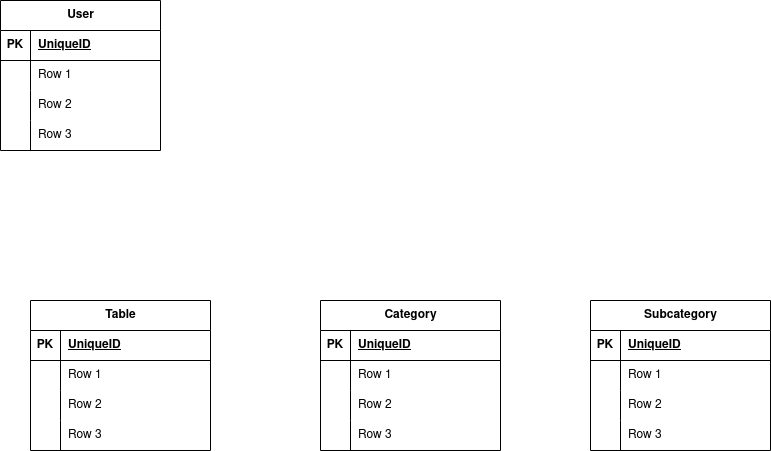

The diagram above was exported from draw.io. Its source (the exported page's mxGraphModel, read from the mxfile embedded in the PNG):
<mxGraphModel dx="1434" dy="750" grid="1" gridSize="10" guides="1" tooltips="1" connect="1" arrows="1" fold="1" page="1" pageScale="1" pageWidth="850" pageHeight="1100" math="0" shadow="0">
  <root>
    <mxCell id="0" />
    <mxCell id="1" parent="0" />
    <mxCell id="dJMPHNWjvcYb6hP5LwMV-1" value="User" style="shape=table;startSize=30;container=1;collapsible=1;childLayout=tableLayout;fixedRows=1;rowLines=0;fontStyle=1;align=center;resizeLast=1;html=1;" parent="1" vertex="1">
      <mxGeometry x="50" y="50" width="160" height="150" as="geometry" />
    </mxCell>
    <mxCell id="dJMPHNWjvcYb6hP5LwMV-2" value="" style="shape=tableRow;horizontal=0;startSize=0;swimlaneHead=0;swimlaneBody=0;fillColor=none;collapsible=0;dropTarget=0;points=[[0,0.5],[1,0.5]];portConstraint=eastwest;top=0;left=0;right=0;bottom=1;" parent="dJMPHNWjvcYb6hP5LwMV-1" vertex="1">
      <mxGeometry y="30" width="160" height="30" as="geometry" />
    </mxCell>
    <mxCell id="dJMPHNWjvcYb6hP5LwMV-3" value="PK" style="shape=partialRectangle;connectable=0;fillColor=none;top=0;left=0;bottom=0;right=0;fontStyle=1;overflow=hidden;whiteSpace=wrap;html=1;" parent="dJMPHNWjvcYb6hP5LwMV-2" vertex="1">
      <mxGeometry width="30" height="30" as="geometry">
        <mxRectangle width="30" height="30" as="alternateBounds" />
      </mxGeometry>
    </mxCell>
    <mxCell id="dJMPHNWjvcYb6hP5LwMV-4" value="UniqueID" style="shape=partialRectangle;connectable=0;fillColor=none;top=0;left=0;bottom=0;right=0;align=left;spacingLeft=6;fontStyle=5;overflow=hidden;whiteSpace=wrap;html=1;" parent="dJMPHNWjvcYb6hP5LwMV-2" vertex="1">
      <mxGeometry x="30" width="130" height="30" as="geometry">
        <mxRectangle width="130" height="30" as="alternateBounds" />
      </mxGeometry>
    </mxCell>
    <mxCell id="dJMPHNWjvcYb6hP5LwMV-5" value="" style="shape=tableRow;horizontal=0;startSize=0;swimlaneHead=0;swimlaneBody=0;fillColor=none;collapsible=0;dropTarget=0;points=[[0,0.5],[1,0.5]];portConstraint=eastwest;top=0;left=0;right=0;bottom=0;" parent="dJMPHNWjvcYb6hP5LwMV-1" vertex="1">
      <mxGeometry y="60" width="160" height="30" as="geometry" />
    </mxCell>
    <mxCell id="dJMPHNWjvcYb6hP5LwMV-6" value="" style="shape=partialRectangle;connectable=0;fillColor=none;top=0;left=0;bottom=0;right=0;editable=1;overflow=hidden;whiteSpace=wrap;html=1;" parent="dJMPHNWjvcYb6hP5LwMV-5" vertex="1">
      <mxGeometry width="30" height="30" as="geometry">
        <mxRectangle width="30" height="30" as="alternateBounds" />
      </mxGeometry>
    </mxCell>
    <mxCell id="dJMPHNWjvcYb6hP5LwMV-7" value="Row 1" style="shape=partialRectangle;connectable=0;fillColor=none;top=0;left=0;bottom=0;right=0;align=left;spacingLeft=6;overflow=hidden;whiteSpace=wrap;html=1;" parent="dJMPHNWjvcYb6hP5LwMV-5" vertex="1">
      <mxGeometry x="30" width="130" height="30" as="geometry">
        <mxRectangle width="130" height="30" as="alternateBounds" />
      </mxGeometry>
    </mxCell>
    <mxCell id="dJMPHNWjvcYb6hP5LwMV-8" value="" style="shape=tableRow;horizontal=0;startSize=0;swimlaneHead=0;swimlaneBody=0;fillColor=none;collapsible=0;dropTarget=0;points=[[0,0.5],[1,0.5]];portConstraint=eastwest;top=0;left=0;right=0;bottom=0;" parent="dJMPHNWjvcYb6hP5LwMV-1" vertex="1">
      <mxGeometry y="90" width="160" height="30" as="geometry" />
    </mxCell>
    <mxCell id="dJMPHNWjvcYb6hP5LwMV-9" value="" style="shape=partialRectangle;connectable=0;fillColor=none;top=0;left=0;bottom=0;right=0;editable=1;overflow=hidden;whiteSpace=wrap;html=1;" parent="dJMPHNWjvcYb6hP5LwMV-8" vertex="1">
      <mxGeometry width="30" height="30" as="geometry">
        <mxRectangle width="30" height="30" as="alternateBounds" />
      </mxGeometry>
    </mxCell>
    <mxCell id="dJMPHNWjvcYb6hP5LwMV-10" value="Row 2" style="shape=partialRectangle;connectable=0;fillColor=none;top=0;left=0;bottom=0;right=0;align=left;spacingLeft=6;overflow=hidden;whiteSpace=wrap;html=1;" parent="dJMPHNWjvcYb6hP5LwMV-8" vertex="1">
      <mxGeometry x="30" width="130" height="30" as="geometry">
        <mxRectangle width="130" height="30" as="alternateBounds" />
      </mxGeometry>
    </mxCell>
    <mxCell id="dJMPHNWjvcYb6hP5LwMV-11" value="" style="shape=tableRow;horizontal=0;startSize=0;swimlaneHead=0;swimlaneBody=0;fillColor=none;collapsible=0;dropTarget=0;points=[[0,0.5],[1,0.5]];portConstraint=eastwest;top=0;left=0;right=0;bottom=0;" parent="dJMPHNWjvcYb6hP5LwMV-1" vertex="1">
      <mxGeometry y="120" width="160" height="30" as="geometry" />
    </mxCell>
    <mxCell id="dJMPHNWjvcYb6hP5LwMV-12" value="" style="shape=partialRectangle;connectable=0;fillColor=none;top=0;left=0;bottom=0;right=0;editable=1;overflow=hidden;whiteSpace=wrap;html=1;" parent="dJMPHNWjvcYb6hP5LwMV-11" vertex="1">
      <mxGeometry width="30" height="30" as="geometry">
        <mxRectangle width="30" height="30" as="alternateBounds" />
      </mxGeometry>
    </mxCell>
    <mxCell id="dJMPHNWjvcYb6hP5LwMV-13" value="Row 3" style="shape=partialRectangle;connectable=0;fillColor=none;top=0;left=0;bottom=0;right=0;align=left;spacingLeft=6;overflow=hidden;whiteSpace=wrap;html=1;" parent="dJMPHNWjvcYb6hP5LwMV-11" vertex="1">
      <mxGeometry x="30" width="130" height="30" as="geometry">
        <mxRectangle width="130" height="30" as="alternateBounds" />
      </mxGeometry>
    </mxCell>
    <mxCell id="yjQEBLicbdGm-rLGhSKD-1" value="Subcategory" style="shape=table;startSize=30;container=1;collapsible=1;childLayout=tableLayout;fixedRows=1;rowLines=0;fontStyle=1;align=center;resizeLast=1;html=1;" vertex="1" parent="1">
      <mxGeometry x="640" y="350" width="180" height="150" as="geometry" />
    </mxCell>
    <mxCell id="yjQEBLicbdGm-rLGhSKD-2" value="" style="shape=tableRow;horizontal=0;startSize=0;swimlaneHead=0;swimlaneBody=0;fillColor=none;collapsible=0;dropTarget=0;points=[[0,0.5],[1,0.5]];portConstraint=eastwest;top=0;left=0;right=0;bottom=1;" vertex="1" parent="yjQEBLicbdGm-rLGhSKD-1">
      <mxGeometry y="30" width="180" height="30" as="geometry" />
    </mxCell>
    <mxCell id="yjQEBLicbdGm-rLGhSKD-3" value="PK" style="shape=partialRectangle;connectable=0;fillColor=none;top=0;left=0;bottom=0;right=0;fontStyle=1;overflow=hidden;whiteSpace=wrap;html=1;" vertex="1" parent="yjQEBLicbdGm-rLGhSKD-2">
      <mxGeometry width="30" height="30" as="geometry">
        <mxRectangle width="30" height="30" as="alternateBounds" />
      </mxGeometry>
    </mxCell>
    <mxCell id="yjQEBLicbdGm-rLGhSKD-4" value="UniqueID" style="shape=partialRectangle;connectable=0;fillColor=none;top=0;left=0;bottom=0;right=0;align=left;spacingLeft=6;fontStyle=5;overflow=hidden;whiteSpace=wrap;html=1;" vertex="1" parent="yjQEBLicbdGm-rLGhSKD-2">
      <mxGeometry x="30" width="150" height="30" as="geometry">
        <mxRectangle width="150" height="30" as="alternateBounds" />
      </mxGeometry>
    </mxCell>
    <mxCell id="yjQEBLicbdGm-rLGhSKD-5" value="" style="shape=tableRow;horizontal=0;startSize=0;swimlaneHead=0;swimlaneBody=0;fillColor=none;collapsible=0;dropTarget=0;points=[[0,0.5],[1,0.5]];portConstraint=eastwest;top=0;left=0;right=0;bottom=0;" vertex="1" parent="yjQEBLicbdGm-rLGhSKD-1">
      <mxGeometry y="60" width="180" height="30" as="geometry" />
    </mxCell>
    <mxCell id="yjQEBLicbdGm-rLGhSKD-6" value="" style="shape=partialRectangle;connectable=0;fillColor=none;top=0;left=0;bottom=0;right=0;editable=1;overflow=hidden;whiteSpace=wrap;html=1;" vertex="1" parent="yjQEBLicbdGm-rLGhSKD-5">
      <mxGeometry width="30" height="30" as="geometry">
        <mxRectangle width="30" height="30" as="alternateBounds" />
      </mxGeometry>
    </mxCell>
    <mxCell id="yjQEBLicbdGm-rLGhSKD-7" value="Row 1" style="shape=partialRectangle;connectable=0;fillColor=none;top=0;left=0;bottom=0;right=0;align=left;spacingLeft=6;overflow=hidden;whiteSpace=wrap;html=1;" vertex="1" parent="yjQEBLicbdGm-rLGhSKD-5">
      <mxGeometry x="30" width="150" height="30" as="geometry">
        <mxRectangle width="150" height="30" as="alternateBounds" />
      </mxGeometry>
    </mxCell>
    <mxCell id="yjQEBLicbdGm-rLGhSKD-8" value="" style="shape=tableRow;horizontal=0;startSize=0;swimlaneHead=0;swimlaneBody=0;fillColor=none;collapsible=0;dropTarget=0;points=[[0,0.5],[1,0.5]];portConstraint=eastwest;top=0;left=0;right=0;bottom=0;" vertex="1" parent="yjQEBLicbdGm-rLGhSKD-1">
      <mxGeometry y="90" width="180" height="30" as="geometry" />
    </mxCell>
    <mxCell id="yjQEBLicbdGm-rLGhSKD-9" value="" style="shape=partialRectangle;connectable=0;fillColor=none;top=0;left=0;bottom=0;right=0;editable=1;overflow=hidden;whiteSpace=wrap;html=1;" vertex="1" parent="yjQEBLicbdGm-rLGhSKD-8">
      <mxGeometry width="30" height="30" as="geometry">
        <mxRectangle width="30" height="30" as="alternateBounds" />
      </mxGeometry>
    </mxCell>
    <mxCell id="yjQEBLicbdGm-rLGhSKD-10" value="Row 2" style="shape=partialRectangle;connectable=0;fillColor=none;top=0;left=0;bottom=0;right=0;align=left;spacingLeft=6;overflow=hidden;whiteSpace=wrap;html=1;" vertex="1" parent="yjQEBLicbdGm-rLGhSKD-8">
      <mxGeometry x="30" width="150" height="30" as="geometry">
        <mxRectangle width="150" height="30" as="alternateBounds" />
      </mxGeometry>
    </mxCell>
    <mxCell id="yjQEBLicbdGm-rLGhSKD-11" value="" style="shape=tableRow;horizontal=0;startSize=0;swimlaneHead=0;swimlaneBody=0;fillColor=none;collapsible=0;dropTarget=0;points=[[0,0.5],[1,0.5]];portConstraint=eastwest;top=0;left=0;right=0;bottom=0;" vertex="1" parent="yjQEBLicbdGm-rLGhSKD-1">
      <mxGeometry y="120" width="180" height="30" as="geometry" />
    </mxCell>
    <mxCell id="yjQEBLicbdGm-rLGhSKD-12" value="" style="shape=partialRectangle;connectable=0;fillColor=none;top=0;left=0;bottom=0;right=0;editable=1;overflow=hidden;whiteSpace=wrap;html=1;" vertex="1" parent="yjQEBLicbdGm-rLGhSKD-11">
      <mxGeometry width="30" height="30" as="geometry">
        <mxRectangle width="30" height="30" as="alternateBounds" />
      </mxGeometry>
    </mxCell>
    <mxCell id="yjQEBLicbdGm-rLGhSKD-13" value="Row 3" style="shape=partialRectangle;connectable=0;fillColor=none;top=0;left=0;bottom=0;right=0;align=left;spacingLeft=6;overflow=hidden;whiteSpace=wrap;html=1;" vertex="1" parent="yjQEBLicbdGm-rLGhSKD-11">
      <mxGeometry x="30" width="150" height="30" as="geometry">
        <mxRectangle width="150" height="30" as="alternateBounds" />
      </mxGeometry>
    </mxCell>
    <mxCell id="yjQEBLicbdGm-rLGhSKD-14" value="Category" style="shape=table;startSize=30;container=1;collapsible=1;childLayout=tableLayout;fixedRows=1;rowLines=0;fontStyle=1;align=center;resizeLast=1;html=1;" vertex="1" parent="1">
      <mxGeometry x="370" y="350" width="180" height="150" as="geometry" />
    </mxCell>
    <mxCell id="yjQEBLicbdGm-rLGhSKD-15" value="" style="shape=tableRow;horizontal=0;startSize=0;swimlaneHead=0;swimlaneBody=0;fillColor=none;collapsible=0;dropTarget=0;points=[[0,0.5],[1,0.5]];portConstraint=eastwest;top=0;left=0;right=0;bottom=1;" vertex="1" parent="yjQEBLicbdGm-rLGhSKD-14">
      <mxGeometry y="30" width="180" height="30" as="geometry" />
    </mxCell>
    <mxCell id="yjQEBLicbdGm-rLGhSKD-16" value="PK" style="shape=partialRectangle;connectable=0;fillColor=none;top=0;left=0;bottom=0;right=0;fontStyle=1;overflow=hidden;whiteSpace=wrap;html=1;" vertex="1" parent="yjQEBLicbdGm-rLGhSKD-15">
      <mxGeometry width="30" height="30" as="geometry">
        <mxRectangle width="30" height="30" as="alternateBounds" />
      </mxGeometry>
    </mxCell>
    <mxCell id="yjQEBLicbdGm-rLGhSKD-17" value="UniqueID" style="shape=partialRectangle;connectable=0;fillColor=none;top=0;left=0;bottom=0;right=0;align=left;spacingLeft=6;fontStyle=5;overflow=hidden;whiteSpace=wrap;html=1;" vertex="1" parent="yjQEBLicbdGm-rLGhSKD-15">
      <mxGeometry x="30" width="150" height="30" as="geometry">
        <mxRectangle width="150" height="30" as="alternateBounds" />
      </mxGeometry>
    </mxCell>
    <mxCell id="yjQEBLicbdGm-rLGhSKD-18" value="" style="shape=tableRow;horizontal=0;startSize=0;swimlaneHead=0;swimlaneBody=0;fillColor=none;collapsible=0;dropTarget=0;points=[[0,0.5],[1,0.5]];portConstraint=eastwest;top=0;left=0;right=0;bottom=0;" vertex="1" parent="yjQEBLicbdGm-rLGhSKD-14">
      <mxGeometry y="60" width="180" height="30" as="geometry" />
    </mxCell>
    <mxCell id="yjQEBLicbdGm-rLGhSKD-19" value="" style="shape=partialRectangle;connectable=0;fillColor=none;top=0;left=0;bottom=0;right=0;editable=1;overflow=hidden;whiteSpace=wrap;html=1;" vertex="1" parent="yjQEBLicbdGm-rLGhSKD-18">
      <mxGeometry width="30" height="30" as="geometry">
        <mxRectangle width="30" height="30" as="alternateBounds" />
      </mxGeometry>
    </mxCell>
    <mxCell id="yjQEBLicbdGm-rLGhSKD-20" value="Row 1" style="shape=partialRectangle;connectable=0;fillColor=none;top=0;left=0;bottom=0;right=0;align=left;spacingLeft=6;overflow=hidden;whiteSpace=wrap;html=1;" vertex="1" parent="yjQEBLicbdGm-rLGhSKD-18">
      <mxGeometry x="30" width="150" height="30" as="geometry">
        <mxRectangle width="150" height="30" as="alternateBounds" />
      </mxGeometry>
    </mxCell>
    <mxCell id="yjQEBLicbdGm-rLGhSKD-21" value="" style="shape=tableRow;horizontal=0;startSize=0;swimlaneHead=0;swimlaneBody=0;fillColor=none;collapsible=0;dropTarget=0;points=[[0,0.5],[1,0.5]];portConstraint=eastwest;top=0;left=0;right=0;bottom=0;" vertex="1" parent="yjQEBLicbdGm-rLGhSKD-14">
      <mxGeometry y="90" width="180" height="30" as="geometry" />
    </mxCell>
    <mxCell id="yjQEBLicbdGm-rLGhSKD-22" value="" style="shape=partialRectangle;connectable=0;fillColor=none;top=0;left=0;bottom=0;right=0;editable=1;overflow=hidden;whiteSpace=wrap;html=1;" vertex="1" parent="yjQEBLicbdGm-rLGhSKD-21">
      <mxGeometry width="30" height="30" as="geometry">
        <mxRectangle width="30" height="30" as="alternateBounds" />
      </mxGeometry>
    </mxCell>
    <mxCell id="yjQEBLicbdGm-rLGhSKD-23" value="Row 2" style="shape=partialRectangle;connectable=0;fillColor=none;top=0;left=0;bottom=0;right=0;align=left;spacingLeft=6;overflow=hidden;whiteSpace=wrap;html=1;" vertex="1" parent="yjQEBLicbdGm-rLGhSKD-21">
      <mxGeometry x="30" width="150" height="30" as="geometry">
        <mxRectangle width="150" height="30" as="alternateBounds" />
      </mxGeometry>
    </mxCell>
    <mxCell id="yjQEBLicbdGm-rLGhSKD-24" value="" style="shape=tableRow;horizontal=0;startSize=0;swimlaneHead=0;swimlaneBody=0;fillColor=none;collapsible=0;dropTarget=0;points=[[0,0.5],[1,0.5]];portConstraint=eastwest;top=0;left=0;right=0;bottom=0;" vertex="1" parent="yjQEBLicbdGm-rLGhSKD-14">
      <mxGeometry y="120" width="180" height="30" as="geometry" />
    </mxCell>
    <mxCell id="yjQEBLicbdGm-rLGhSKD-25" value="" style="shape=partialRectangle;connectable=0;fillColor=none;top=0;left=0;bottom=0;right=0;editable=1;overflow=hidden;whiteSpace=wrap;html=1;" vertex="1" parent="yjQEBLicbdGm-rLGhSKD-24">
      <mxGeometry width="30" height="30" as="geometry">
        <mxRectangle width="30" height="30" as="alternateBounds" />
      </mxGeometry>
    </mxCell>
    <mxCell id="yjQEBLicbdGm-rLGhSKD-26" value="Row 3" style="shape=partialRectangle;connectable=0;fillColor=none;top=0;left=0;bottom=0;right=0;align=left;spacingLeft=6;overflow=hidden;whiteSpace=wrap;html=1;" vertex="1" parent="yjQEBLicbdGm-rLGhSKD-24">
      <mxGeometry x="30" width="150" height="30" as="geometry">
        <mxRectangle width="150" height="30" as="alternateBounds" />
      </mxGeometry>
    </mxCell>
    <mxCell id="yjQEBLicbdGm-rLGhSKD-27" value="Table" style="shape=table;startSize=30;container=1;collapsible=1;childLayout=tableLayout;fixedRows=1;rowLines=0;fontStyle=1;align=center;resizeLast=1;html=1;" vertex="1" parent="1">
      <mxGeometry x="80" y="350" width="180" height="150" as="geometry" />
    </mxCell>
    <mxCell id="yjQEBLicbdGm-rLGhSKD-28" value="" style="shape=tableRow;horizontal=0;startSize=0;swimlaneHead=0;swimlaneBody=0;fillColor=none;collapsible=0;dropTarget=0;points=[[0,0.5],[1,0.5]];portConstraint=eastwest;top=0;left=0;right=0;bottom=1;" vertex="1" parent="yjQEBLicbdGm-rLGhSKD-27">
      <mxGeometry y="30" width="180" height="30" as="geometry" />
    </mxCell>
    <mxCell id="yjQEBLicbdGm-rLGhSKD-29" value="PK" style="shape=partialRectangle;connectable=0;fillColor=none;top=0;left=0;bottom=0;right=0;fontStyle=1;overflow=hidden;whiteSpace=wrap;html=1;" vertex="1" parent="yjQEBLicbdGm-rLGhSKD-28">
      <mxGeometry width="30" height="30" as="geometry">
        <mxRectangle width="30" height="30" as="alternateBounds" />
      </mxGeometry>
    </mxCell>
    <mxCell id="yjQEBLicbdGm-rLGhSKD-30" value="UniqueID" style="shape=partialRectangle;connectable=0;fillColor=none;top=0;left=0;bottom=0;right=0;align=left;spacingLeft=6;fontStyle=5;overflow=hidden;whiteSpace=wrap;html=1;" vertex="1" parent="yjQEBLicbdGm-rLGhSKD-28">
      <mxGeometry x="30" width="150" height="30" as="geometry">
        <mxRectangle width="150" height="30" as="alternateBounds" />
      </mxGeometry>
    </mxCell>
    <mxCell id="yjQEBLicbdGm-rLGhSKD-31" value="" style="shape=tableRow;horizontal=0;startSize=0;swimlaneHead=0;swimlaneBody=0;fillColor=none;collapsible=0;dropTarget=0;points=[[0,0.5],[1,0.5]];portConstraint=eastwest;top=0;left=0;right=0;bottom=0;" vertex="1" parent="yjQEBLicbdGm-rLGhSKD-27">
      <mxGeometry y="60" width="180" height="30" as="geometry" />
    </mxCell>
    <mxCell id="yjQEBLicbdGm-rLGhSKD-32" value="" style="shape=partialRectangle;connectable=0;fillColor=none;top=0;left=0;bottom=0;right=0;editable=1;overflow=hidden;whiteSpace=wrap;html=1;" vertex="1" parent="yjQEBLicbdGm-rLGhSKD-31">
      <mxGeometry width="30" height="30" as="geometry">
        <mxRectangle width="30" height="30" as="alternateBounds" />
      </mxGeometry>
    </mxCell>
    <mxCell id="yjQEBLicbdGm-rLGhSKD-33" value="Row 1" style="shape=partialRectangle;connectable=0;fillColor=none;top=0;left=0;bottom=0;right=0;align=left;spacingLeft=6;overflow=hidden;whiteSpace=wrap;html=1;" vertex="1" parent="yjQEBLicbdGm-rLGhSKD-31">
      <mxGeometry x="30" width="150" height="30" as="geometry">
        <mxRectangle width="150" height="30" as="alternateBounds" />
      </mxGeometry>
    </mxCell>
    <mxCell id="yjQEBLicbdGm-rLGhSKD-34" value="" style="shape=tableRow;horizontal=0;startSize=0;swimlaneHead=0;swimlaneBody=0;fillColor=none;collapsible=0;dropTarget=0;points=[[0,0.5],[1,0.5]];portConstraint=eastwest;top=0;left=0;right=0;bottom=0;" vertex="1" parent="yjQEBLicbdGm-rLGhSKD-27">
      <mxGeometry y="90" width="180" height="30" as="geometry" />
    </mxCell>
    <mxCell id="yjQEBLicbdGm-rLGhSKD-35" value="" style="shape=partialRectangle;connectable=0;fillColor=none;top=0;left=0;bottom=0;right=0;editable=1;overflow=hidden;whiteSpace=wrap;html=1;" vertex="1" parent="yjQEBLicbdGm-rLGhSKD-34">
      <mxGeometry width="30" height="30" as="geometry">
        <mxRectangle width="30" height="30" as="alternateBounds" />
      </mxGeometry>
    </mxCell>
    <mxCell id="yjQEBLicbdGm-rLGhSKD-36" value="Row 2" style="shape=partialRectangle;connectable=0;fillColor=none;top=0;left=0;bottom=0;right=0;align=left;spacingLeft=6;overflow=hidden;whiteSpace=wrap;html=1;" vertex="1" parent="yjQEBLicbdGm-rLGhSKD-34">
      <mxGeometry x="30" width="150" height="30" as="geometry">
        <mxRectangle width="150" height="30" as="alternateBounds" />
      </mxGeometry>
    </mxCell>
    <mxCell id="yjQEBLicbdGm-rLGhSKD-37" value="" style="shape=tableRow;horizontal=0;startSize=0;swimlaneHead=0;swimlaneBody=0;fillColor=none;collapsible=0;dropTarget=0;points=[[0,0.5],[1,0.5]];portConstraint=eastwest;top=0;left=0;right=0;bottom=0;" vertex="1" parent="yjQEBLicbdGm-rLGhSKD-27">
      <mxGeometry y="120" width="180" height="30" as="geometry" />
    </mxCell>
    <mxCell id="yjQEBLicbdGm-rLGhSKD-38" value="" style="shape=partialRectangle;connectable=0;fillColor=none;top=0;left=0;bottom=0;right=0;editable=1;overflow=hidden;whiteSpace=wrap;html=1;" vertex="1" parent="yjQEBLicbdGm-rLGhSKD-37">
      <mxGeometry width="30" height="30" as="geometry">
        <mxRectangle width="30" height="30" as="alternateBounds" />
      </mxGeometry>
    </mxCell>
    <mxCell id="yjQEBLicbdGm-rLGhSKD-39" value="Row 3" style="shape=partialRectangle;connectable=0;fillColor=none;top=0;left=0;bottom=0;right=0;align=left;spacingLeft=6;overflow=hidden;whiteSpace=wrap;html=1;" vertex="1" parent="yjQEBLicbdGm-rLGhSKD-37">
      <mxGeometry x="30" width="150" height="30" as="geometry">
        <mxRectangle width="150" height="30" as="alternateBounds" />
      </mxGeometry>
    </mxCell>
  </root>
</mxGraphModel>